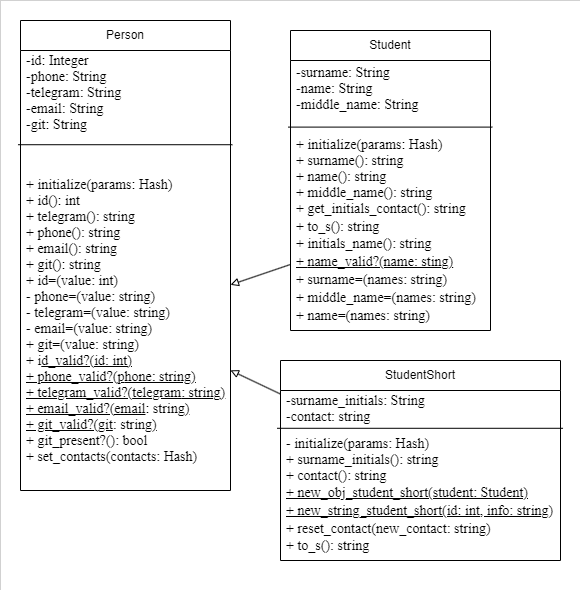

The diagram above was exported from draw.io. Its source (the exported page's mxGraphModel, read from the mxfile embedded in the PNG):
<mxGraphModel dx="394" dy="823" grid="1" gridSize="10" guides="1" tooltips="1" connect="1" arrows="1" fold="1" page="1" pageScale="1" pageWidth="827" pageHeight="1169" math="0" shadow="0">
  <root>
    <mxCell id="0" />
    <mxCell id="1" parent="0" />
    <mxCell id="FMrj6g29dec6llsaS4fv-6" value="" style="rounded=0;whiteSpace=wrap;html=1;strokeWidth=0;" parent="1" vertex="1">
      <mxGeometry x="920" y="320" width="580" height="590" as="geometry" />
    </mxCell>
    <mxCell id="9uL9f9SMJdjxr-tkgD8b-12" value="Person" style="swimlane;fontStyle=0;childLayout=stackLayout;horizontal=1;startSize=30;horizontalStack=0;resizeParent=1;resizeParentMax=0;resizeLast=0;collapsible=1;marginBottom=0;whiteSpace=wrap;html=1;" parent="1" vertex="1">
      <mxGeometry x="940" y="340" width="210" height="470" as="geometry">
        <mxRectangle x="905" y="350" width="110" height="30" as="alternateBounds" />
      </mxGeometry>
    </mxCell>
    <mxCell id="9uL9f9SMJdjxr-tkgD8b-13" value="&lt;pre style=&quot;margin-top: 0cm; margin-right: 25.5pt; margin-left: 0cm; text-align: justify; line-height: normal; vertical-align: baseline; font-size: 14px;&quot;&gt;&lt;pre style=&quot;margin: 0cm 25.5pt 0cm 0cm; line-height: normal; background: white; vertical-align: baseline;&quot;&gt;&lt;font style=&quot;font-size: 14px;&quot; face=&quot;Times New Roman&quot;&gt;-id: Integer&lt;br&gt;&lt;span style=&quot;&quot; lang=&quot;EN-US&quot;&gt;-phone: &lt;/span&gt;&lt;span style=&quot;&quot; lang=&quot;EN-US&quot;&gt;String&lt;/span&gt;&lt;br&gt;&lt;span style=&quot;&quot; lang=&quot;EN-US&quot;&gt;-telegram: &lt;/span&gt;&lt;span style=&quot;&quot; lang=&quot;EN-US&quot;&gt;String&lt;/span&gt;&lt;br&gt;&lt;span style=&quot;&quot; lang=&quot;EN-US&quot;&gt;-email: &lt;/span&gt;&lt;span style=&quot;&quot; lang=&quot;EN-US&quot;&gt;String&lt;/span&gt;&lt;br&gt;&lt;span style=&quot;&quot; lang=&quot;EN-US&quot;&gt;-git: &lt;/span&gt;&lt;span style=&quot;&quot; lang=&quot;EN-US&quot;&gt;String&lt;/span&gt;&lt;br&gt;&lt;span style=&quot;&quot; lang=&quot;EN-US&quot;&gt;&amp;nbsp;&lt;/span&gt;&lt;/font&gt;&lt;br&gt;&lt;/pre&gt;&lt;/pre&gt;" style="text;strokeColor=none;fillColor=none;align=left;verticalAlign=middle;spacingLeft=4;spacingRight=4;overflow=hidden;points=[[0,0.5],[1,0.5]];portConstraint=eastwest;rotatable=0;whiteSpace=wrap;html=1;" parent="9uL9f9SMJdjxr-tkgD8b-12" vertex="1">
      <mxGeometry y="30" width="210" height="100" as="geometry" />
    </mxCell>
    <mxCell id="tNuefEY6y65XnK8-v3uM-2" value="&lt;pre style=&quot;margin: 0cm 25.5pt 0cm 0cm; text-align: justify; line-height: normal; background: white; vertical-align: baseline; font-size: 14px;&quot;&gt;&lt;font style=&quot;font-size: 14px;&quot; face=&quot;Times New Roman&quot;&gt;+ &lt;/font&gt;&lt;font style=&quot;font-size: 14px;&quot;&gt;&lt;font face=&quot;Times New Roman&quot;&gt;initialize(params: &lt;/font&gt;&lt;font face=&quot;Times New Roman&quot;&gt;Hash)&lt;/font&gt;&lt;/font&gt;&lt;/pre&gt;&lt;pre style=&quot;margin: 0cm 25.5pt 0cm 0cm; text-align: justify; line-height: normal; background: white; vertical-align: baseline; font-size: 14px;&quot;&gt;&lt;font style=&quot;font-size: 14px;&quot;&gt;&lt;font face=&quot;Times New Roman&quot;&gt;+ &lt;/font&gt;&lt;font face=&quot;Times New Roman&quot;&gt;id&lt;/font&gt;&lt;/font&gt;&lt;font face=&quot;sd8AbRPiMUZb4e4DyPh1&quot;&gt;(): int&lt;/font&gt;&lt;/pre&gt;&lt;pre style=&quot;margin: 0cm 25.5pt 0cm 0cm; text-align: justify; line-height: normal; background: white; vertical-align: baseline; font-size: 14px;&quot;&gt;&lt;font face=&quot;sd8AbRPiMUZb4e4DyPh1&quot;&gt;+ telegram(): string&lt;/font&gt;&lt;/pre&gt;&lt;pre style=&quot;margin: 0cm 25.5pt 0cm 0cm; text-align: justify; line-height: normal; background: white; vertical-align: baseline; font-size: 14px;&quot;&gt;&lt;font face=&quot;sd8AbRPiMUZb4e4DyPh1&quot;&gt;+ phone(): string&lt;/font&gt;&lt;/pre&gt;&lt;pre style=&quot;margin: 0cm 25.5pt 0cm 0cm; text-align: justify; line-height: normal; background: white; vertical-align: baseline; font-size: 14px;&quot;&gt;&lt;font face=&quot;sd8AbRPiMUZb4e4DyPh1&quot;&gt;&lt;font style=&quot;font-size: 14px;&quot;&gt;+ &lt;/font&gt;email(): string&lt;/font&gt;&lt;/pre&gt;&lt;pre style=&quot;margin: 0cm 25.5pt 0cm 0cm; text-align: justify; line-height: normal; background: white; vertical-align: baseline; font-size: 14px;&quot;&gt;&lt;font face=&quot;sd8AbRPiMUZb4e4DyPh1&quot;&gt;&lt;font style=&quot;font-size: 14px;&quot;&gt;+ &lt;/font&gt;git(): string&lt;/font&gt;&lt;/pre&gt;&lt;pre style=&quot;margin: 0cm 25.5pt 0cm 0cm; text-align: justify; line-height: normal; background: white; vertical-align: baseline; font-size: 14px;&quot;&gt;&lt;font face=&quot;Fhg8VOXi1VSTIDrwA2gN&quot;&gt;&lt;font style=&quot;font-size: 14px;&quot;&gt;+ id=(&lt;/font&gt;value: int)&lt;br&gt;&lt;/font&gt;&lt;/pre&gt;&lt;pre style=&quot;margin: 0cm 25.5pt 0cm 0cm; text-align: justify; line-height: normal; background: white; vertical-align: baseline; font-size: 14px;&quot;&gt;&lt;font face=&quot;Fhg8VOXi1VSTIDrwA2gN&quot;&gt;&lt;font style=&quot;font-size: 14px;&quot;&gt;- phone=(value&lt;/font&gt;&lt;font style=&quot;font-size: 14px;&quot;&gt;: string)&lt;br&gt;- telegram=(&lt;/font&gt;value: string)&lt;br&gt;&lt;/font&gt;&lt;/pre&gt;&lt;pre style=&quot;margin: 0cm 25.5pt 0cm 0cm; text-align: justify; line-height: normal; background: white; vertical-align: baseline; font-size: 14px;&quot;&gt;&lt;font face=&quot;Fhg8VOXi1VSTIDrwA2gN&quot;&gt;&lt;font style=&quot;font-size: 14px;&quot;&gt;- email=(&lt;/font&gt;value: string)&lt;br&gt;&lt;/font&gt;&lt;/pre&gt;&lt;pre style=&quot;margin: 0cm 25.5pt 0cm 0cm; text-align: justify; line-height: normal; background: white; vertical-align: baseline; font-size: 14px;&quot;&gt;&lt;font face=&quot;Fhg8VOXi1VSTIDrwA2gN&quot;&gt;&lt;font style=&quot;font-size: 14px;&quot;&gt;+ git=(&lt;/font&gt;value: string)&lt;br&gt;&lt;/font&gt;&lt;/pre&gt;&lt;pre style=&quot;margin: 0cm 25.5pt 0cm 0cm; text-align: justify; line-height: normal; background: white; vertical-align: baseline; font-size: 14px;&quot;&gt;&lt;pre style=&quot;border-color: var(--border-color); margin: 0cm 25.5pt 0cm 0cm; line-height: normal; background-image: initial; background-position: initial; background-size: initial; background-repeat: initial; background-attachment: initial; background-origin: initial; background-clip: initial; vertical-align: baseline;&quot;&gt;&lt;font face=&quot;Fhg8VOXi1VSTIDrwA2gN&quot;&gt;&lt;font style=&quot;border-color: var(--border-color); font-size: 14px;&quot;&gt;+ i&lt;u style=&quot;border-color: var(--border-color);&quot;&gt;d_valid?(id: int&lt;u style=&quot;border-color: var(--border-color);&quot;&gt;)&lt;/u&gt;&lt;br&gt;&lt;/u&gt;&lt;u style=&quot;border-color: var(--border-color);&quot;&gt;+ phone_valid?(&lt;font style=&quot;border-color: var(--border-color);&quot;&gt;p&lt;/font&gt;&lt;font style=&quot;border-color: var(--border-color);&quot;&gt;&lt;font style=&quot;border-color: var(--border-color);&quot;&gt;hone: string&lt;/font&gt;&lt;/font&gt;&lt;u style=&quot;border-color: var(--border-color);&quot;&gt;)&lt;/u&gt;&lt;br&gt;&lt;span style=&quot;border-color: var(--border-color);&quot; lang=&quot;EN-US&quot;&gt;+ telegram_valid?(&lt;font style=&quot;border-color: var(--border-color);&quot;&gt;telegram&lt;/font&gt;: string&lt;u style=&quot;border-color: var(--border-color);&quot;&gt;&lt;span style=&quot;border-color: var(--border-color);&quot; lang=&quot;EN-US&quot;&gt;)&lt;/span&gt;&lt;/u&gt;&lt;br&gt;&lt;/span&gt;+ email_valid?(email&lt;/u&gt;&lt;/font&gt;: string&lt;u style=&quot;border-color: var(--border-color);&quot;&gt;&lt;span style=&quot;border-color: var(--border-color);&quot; lang=&quot;EN-US&quot;&gt;)&lt;/span&gt;&lt;/u&gt;&lt;/font&gt;&lt;/pre&gt;&lt;pre style=&quot;border-color: var(--border-color); margin: 0cm 25.5pt 0cm 0cm; line-height: normal; background-image: initial; background-position: initial; background-size: initial; background-repeat: initial; background-attachment: initial; background-origin: initial; background-clip: initial; vertical-align: baseline;&quot;&gt;&lt;font face=&quot;Fhg8VOXi1VSTIDrwA2gN&quot;&gt;&lt;font style=&quot;border-color: var(--border-color); font-size: 14px;&quot;&gt;&lt;u style=&quot;border-color: var(--border-color);&quot;&gt;+ git_valid?(git&lt;/u&gt;&lt;/font&gt;: string&lt;u style=&quot;border-color: var(--border-color);&quot;&gt;&lt;span style=&quot;border-color: var(--border-color);&quot; lang=&quot;EN-US&quot;&gt;)&lt;/span&gt;&lt;/u&gt;&lt;/font&gt;&lt;/pre&gt;&lt;/pre&gt;&lt;pre style=&quot;margin: 0cm 25.5pt 0cm 0cm; text-align: justify; line-height: normal; background: white; vertical-align: baseline; font-size: 14px;&quot;&gt;&lt;pre style=&quot;border-color: var(--border-color); margin: 0cm 25.5pt 0cm 0cm; line-height: normal; background-image: initial; background-position: initial; background-size: initial; background-repeat: initial; background-attachment: initial; background-origin: initial; background-clip: initial; vertical-align: baseline;&quot;&gt;&lt;font face=&quot;Fhg8VOXi1VSTIDrwA2gN&quot; style=&quot;border-color: var(--border-color); font-size: 14px;&quot;&gt;+ git_present?(&lt;/font&gt;&lt;font face=&quot;vIFaeoc1TlRz2ehYQDLV&quot; style=&quot;border-color: var(--border-color); font-size: 14px;&quot;&gt;): bool&lt;/font&gt;&lt;/pre&gt;&lt;/pre&gt;&lt;pre style=&quot;margin: 0cm 25.5pt 0cm 0cm; text-align: justify; line-height: normal; background: white; vertical-align: baseline; font-size: 14px;&quot;&gt;&lt;span style=&quot;&quot; lang=&quot;EN-US&quot;&gt;&lt;font style=&quot;font-size: 14px;&quot; face=&quot;vIFaeoc1TlRz2ehYQDLV&quot;&gt;+ set_contacts(contacts: Hash)&lt;/font&gt;&lt;/span&gt;&lt;/pre&gt;" style="text;strokeColor=none;fillColor=none;align=left;verticalAlign=middle;spacingLeft=4;spacingRight=4;overflow=hidden;points=[[0,0.5],[1,0.5]];portConstraint=eastwest;rotatable=0;whiteSpace=wrap;html=1;" parent="9uL9f9SMJdjxr-tkgD8b-12" vertex="1">
      <mxGeometry y="130" width="210" height="340" as="geometry" />
    </mxCell>
    <mxCell id="tNuefEY6y65XnK8-v3uM-3" value="" style="endArrow=none;html=1;rounded=0;entryX=-0.012;entryY=-0.017;entryDx=0;entryDy=0;entryPerimeter=0;exitX=1.009;exitY=-0.017;exitDx=0;exitDy=0;exitPerimeter=0;" parent="9uL9f9SMJdjxr-tkgD8b-12" source="tNuefEY6y65XnK8-v3uM-2" target="tNuefEY6y65XnK8-v3uM-2" edge="1">
      <mxGeometry width="50" height="50" relative="1" as="geometry">
        <mxPoint x="135" y="100" as="sourcePoint" />
        <mxPoint x="185" y="50" as="targetPoint" />
      </mxGeometry>
    </mxCell>
    <mxCell id="FMrj6g29dec6llsaS4fv-2" value="Student" style="swimlane;fontStyle=0;childLayout=stackLayout;horizontal=1;startSize=30;horizontalStack=0;resizeParent=1;resizeParentMax=0;resizeLast=0;collapsible=1;marginBottom=0;whiteSpace=wrap;html=1;" parent="1" vertex="1">
      <mxGeometry x="1210" y="350" width="200" height="300" as="geometry">
        <mxRectangle x="905" y="350" width="110" height="30" as="alternateBounds" />
      </mxGeometry>
    </mxCell>
    <mxCell id="FMrj6g29dec6llsaS4fv-3" value="&lt;pre style=&quot;margin-top: 0cm; margin-right: 25.5pt; margin-left: 0cm; text-align: justify; line-height: normal; vertical-align: baseline; font-size: 14px;&quot;&gt;&lt;pre style=&quot;margin: 0cm 25.5pt 0cm 0cm; line-height: normal; background: white; vertical-align: baseline;&quot;&gt;&lt;font style=&quot;font-size: 14px;&quot; face=&quot;Times New Roman&quot;&gt;&lt;span style=&quot;&quot; lang=&quot;EN-US&quot;&gt;-surname: &lt;/span&gt;&lt;span style=&quot;&quot; lang=&quot;EN-US&quot;&gt;String&lt;/span&gt;&lt;br&gt;&lt;span style=&quot;&quot; lang=&quot;EN-US&quot;&gt;-name: &lt;/span&gt;&lt;span style=&quot;&quot; lang=&quot;EN-US&quot;&gt;String&lt;/span&gt;&lt;br&gt;&lt;span style=&quot;&quot; lang=&quot;EN-US&quot;&gt;-middle_name: &lt;/span&gt;&lt;span style=&quot;&quot; lang=&quot;EN-US&quot;&gt;String&lt;/span&gt;&lt;/font&gt;&lt;br&gt;&lt;/pre&gt;&lt;/pre&gt;" style="text;strokeColor=none;fillColor=none;align=left;verticalAlign=middle;spacingLeft=4;spacingRight=4;overflow=hidden;points=[[0,0.5],[1,0.5]];portConstraint=eastwest;rotatable=0;whiteSpace=wrap;html=1;" parent="FMrj6g29dec6llsaS4fv-2" vertex="1">
      <mxGeometry y="30" width="200" height="70" as="geometry" />
    </mxCell>
    <mxCell id="FMrj6g29dec6llsaS4fv-4" value="&lt;div style=&quot;text-align: justify; font-size: 14px;&quot;&gt;&lt;pre style=&quot;border-color: var(--border-color); margin: 0cm 25.5pt 0cm 0cm; line-height: normal; background: white; vertical-align: baseline;&quot;&gt;&lt;font face=&quot;Times New Roman&quot; style=&quot;border-color: var(--border-color); font-size: 14px;&quot;&gt;+&lt;font style=&quot;font-size: 14px;&quot;&gt; initialize(params: Hash)&lt;/font&gt;&lt;/font&gt;&lt;/pre&gt;&lt;pre style=&quot;border-color: var(--border-color); margin: 0cm 25.5pt 0cm 0cm; line-height: normal; background: white; vertical-align: baseline;&quot;&gt;&lt;font style=&quot;border-color: var(--border-color); font-size: 14px;&quot;&gt;&lt;font face=&quot;lF6ULn1yz8J9VFr4VgqD&quot; style=&quot;font-size: 14px;&quot;&gt;+ surname(): string&lt;/font&gt;&lt;/font&gt;&lt;/pre&gt;&lt;pre style=&quot;border-color: var(--border-color); margin: 0cm 25.5pt 0cm 0cm; line-height: normal; background: white; vertical-align: baseline;&quot;&gt;&lt;font face=&quot;lF6ULn1yz8J9VFr4VgqD&quot; style=&quot;font-size: 14px;&quot;&gt;&lt;font style=&quot;border-color: var(--border-color); font-size: 14px;&quot;&gt;&lt;font style=&quot;font-size: 14px;&quot;&gt;+ name&lt;/font&gt;&lt;/font&gt;(): string&lt;/font&gt;&lt;/pre&gt;&lt;pre style=&quot;border-color: var(--border-color); margin: 0cm 25.5pt 0cm 0cm; line-height: normal; background: white; vertical-align: baseline;&quot;&gt;&lt;font face=&quot;lF6ULn1yz8J9VFr4VgqD&quot; style=&quot;font-size: 14px;&quot;&gt;&lt;font style=&quot;border-color: var(--border-color); font-size: 14px;&quot;&gt;&lt;font style=&quot;font-size: 14px;&quot;&gt;+ middle_name&lt;/font&gt;&lt;/font&gt;(): string&lt;/font&gt;&lt;/pre&gt;&lt;/div&gt;&lt;div style=&quot;text-align: justify;&quot;&gt;&lt;font face=&quot;lF6ULn1yz8J9VFr4VgqD&quot;&gt;&lt;font style=&quot;font-size: 14px;&quot;&gt;+ get_initials_contact(): string&lt;/font&gt;&lt;br&gt;&lt;/font&gt;&lt;/div&gt;&lt;div style=&quot;text-align: justify; font-size: 14px;&quot;&gt;&lt;font face=&quot;lF6ULn1yz8J9VFr4VgqD&quot; style=&quot;font-size: 14px;&quot;&gt;+ to_s(): string&lt;br&gt;&lt;/font&gt;&lt;/div&gt;&lt;div style=&quot;text-align: justify; font-size: 14px;&quot;&gt;&lt;font face=&quot;lF6ULn1yz8J9VFr4VgqD&quot; style=&quot;font-size: 14px;&quot;&gt;+ initials_name(): string&lt;br&gt;&lt;/font&gt;&lt;/div&gt;&lt;div style=&quot;text-align: justify; font-size: 14px;&quot;&gt;&lt;font face=&quot;lF6ULn1yz8J9VFr4VgqD&quot; style=&quot;font-size: 14px;&quot;&gt;&lt;u&gt;&lt;font style=&quot;font-size: 14px;&quot;&gt;+&amp;nbsp;&lt;/font&gt;&lt;span style=&quot;background-color: initial;&quot;&gt;name_valid?(name: sting)&lt;/span&gt;&lt;/u&gt;&lt;/font&gt;&lt;/div&gt;&lt;div style=&quot;text-align: justify; font-size: 14px;&quot;&gt;&lt;span style=&quot;background-color: initial;&quot;&gt;&lt;font face=&quot;lF6ULn1yz8J9VFr4VgqD&quot; style=&quot;font-size: 14px;&quot;&gt;&lt;font style=&quot;font-size: 14px;&quot;&gt;+ surname=(names: string)&lt;/font&gt;&lt;br&gt;&lt;/font&gt;&lt;/span&gt;&lt;/div&gt;&lt;div style=&quot;text-align: justify; font-size: 14px;&quot;&gt;&lt;font face=&quot;lF6ULn1yz8J9VFr4VgqD&quot; style=&quot;font-size: 14px;&quot;&gt;+&amp;nbsp;middle_name=(names: string)&lt;/font&gt;&lt;/div&gt;&lt;div style=&quot;text-align: justify; font-size: 14px;&quot;&gt;&lt;font face=&quot;lF6ULn1yz8J9VFr4VgqD&quot; style=&quot;font-size: 14px;&quot;&gt;&lt;font style=&quot;font-size: 14px;&quot;&gt;&lt;span style=&quot;background-color: initial;&quot;&gt;&lt;font style=&quot;font-size: 14px;&quot;&gt;+&amp;nbsp;&lt;/font&gt;&lt;/span&gt;&lt;span style=&quot;background-color: initial;&quot;&gt;name=(names: string&lt;/span&gt;&lt;/font&gt;&lt;span style=&quot;background-color: initial;&quot;&gt;)&lt;/span&gt;&lt;/font&gt;&lt;/div&gt;" style="text;strokeColor=none;fillColor=none;align=left;verticalAlign=middle;spacingLeft=4;spacingRight=4;overflow=hidden;points=[[0,0.5],[1,0.5]];portConstraint=eastwest;rotatable=0;whiteSpace=wrap;html=1;" parent="FMrj6g29dec6llsaS4fv-2" vertex="1">
      <mxGeometry y="100" width="200" height="200" as="geometry" />
    </mxCell>
    <mxCell id="FMrj6g29dec6llsaS4fv-5" value="" style="endArrow=none;html=1;rounded=0;entryX=-0.012;entryY=-0.017;entryDx=0;entryDy=0;entryPerimeter=0;exitX=1.009;exitY=-0.017;exitDx=0;exitDy=0;exitPerimeter=0;" parent="FMrj6g29dec6llsaS4fv-2" source="FMrj6g29dec6llsaS4fv-4" target="FMrj6g29dec6llsaS4fv-4" edge="1">
      <mxGeometry width="50" height="50" relative="1" as="geometry">
        <mxPoint x="135" y="100" as="sourcePoint" />
        <mxPoint x="185" y="50" as="targetPoint" />
      </mxGeometry>
    </mxCell>
    <mxCell id="FMrj6g29dec6llsaS4fv-7" value="StudentShort" style="swimlane;fontStyle=0;childLayout=stackLayout;horizontal=1;startSize=30;horizontalStack=0;resizeParent=1;resizeParentMax=0;resizeLast=0;collapsible=1;marginBottom=0;whiteSpace=wrap;html=1;" parent="1" vertex="1">
      <mxGeometry x="1200" y="680" width="280" height="200" as="geometry">
        <mxRectangle x="905" y="350" width="110" height="30" as="alternateBounds" />
      </mxGeometry>
    </mxCell>
    <mxCell id="FMrj6g29dec6llsaS4fv-8" value="&lt;pre style=&quot;margin-top: 0cm; margin-right: 25.5pt; margin-left: 0cm; text-align: justify; line-height: normal; vertical-align: baseline; font-size: 14px;&quot;&gt;&lt;pre style=&quot;margin: 0cm 25.5pt 0cm 0cm; line-height: normal; background: white; vertical-align: baseline;&quot;&gt;&lt;font style=&quot;font-size: 14px;&quot; face=&quot;Times New Roman&quot;&gt;-surname_initials: String&lt;/font&gt;&lt;span style=&quot;&quot;&gt;&lt;br&gt;&lt;/span&gt;&lt;/pre&gt;&lt;pre style=&quot;margin: 0cm 25.5pt 0cm 0cm; line-height: normal; background: white; vertical-align: baseline;&quot;&gt;&lt;font style=&quot;font-size: 14px;&quot; face=&quot;Times New Roman&quot;&gt;-contact: string&lt;br&gt;&lt;/font&gt;&lt;/pre&gt;&lt;/pre&gt;" style="text;strokeColor=none;fillColor=none;align=left;verticalAlign=middle;spacingLeft=4;spacingRight=4;overflow=hidden;points=[[0,0.5],[1,0.5]];portConstraint=eastwest;rotatable=0;whiteSpace=wrap;html=1;" parent="FMrj6g29dec6llsaS4fv-7" vertex="1">
      <mxGeometry y="30" width="280" height="40" as="geometry" />
    </mxCell>
    <mxCell id="FMrj6g29dec6llsaS4fv-9" value="&lt;div style=&quot;text-align: justify; font-size: 14px;&quot;&gt;&lt;pre style=&quot;border-color: var(--border-color); margin: 0cm 25.5pt 0cm 0cm; line-height: normal; background: white; vertical-align: baseline;&quot;&gt;&lt;font face=&quot;Times New Roman&quot; style=&quot;border-color: var(--border-color); font-size: 14px;&quot;&gt;- initialize(params: Hash)&lt;/font&gt;&lt;/pre&gt;&lt;pre style=&quot;border-color: var(--border-color); margin: 0cm 25.5pt 0cm 0cm; line-height: normal; background: white; vertical-align: baseline;&quot;&gt;&lt;font style=&quot;font-size: 14px;&quot; face=&quot;gNKKAIlRaOvWL0jCGBjO&quot;&gt;+ surname_initials(): string &lt;/font&gt;&lt;/pre&gt;&lt;pre style=&quot;border-color: var(--border-color); margin: 0cm 25.5pt 0cm 0cm; line-height: normal; background: white; vertical-align: baseline;&quot;&gt;&lt;font face=&quot;gNKKAIlRaOvWL0jCGBjO&quot; style=&quot;border-color: var(--border-color); font-size: 14px;&quot;&gt;+ contact(): string&lt;/font&gt;&lt;/pre&gt;&lt;/div&gt;&lt;div style=&quot;text-align: justify; font-size: 14px;&quot;&gt;&lt;font face=&quot;gNKKAIlRaOvWL0jCGBjO&quot; style=&quot;font-size: 14px;&quot;&gt;&lt;u&gt;&lt;font style=&quot;font-size: 14px;&quot;&gt;+ new_obj_student_short(student: Student)&lt;/font&gt;&lt;br&gt;&lt;/u&gt;&lt;/font&gt;&lt;/div&gt;&lt;div style=&quot;text-align: justify; font-size: 14px;&quot;&gt;&lt;font face=&quot;gNKKAIlRaOvWL0jCGBjO&quot; style=&quot;font-size: 14px;&quot;&gt;&lt;font style=&quot;font-size: 14px;&quot;&gt;&lt;u&gt;+ new_string_student_short(id: int, info: string)&lt;/u&gt;&lt;/font&gt;&lt;br&gt;&lt;/font&gt;&lt;/div&gt;&lt;div style=&quot;text-align: justify; font-size: 14px;&quot;&gt;&lt;font face=&quot;gNKKAIlRaOvWL0jCGBjO&quot; style=&quot;font-size: 14px;&quot;&gt;+ reset_contact(new_contact: string)&lt;br&gt;&lt;/font&gt;&lt;/div&gt;&lt;div style=&quot;text-align: justify; font-size: 14px;&quot;&gt;&lt;font style=&quot;font-size: 14px;&quot;&gt;&lt;font face=&quot;gNKKAIlRaOvWL0jCGBjO&quot; style=&quot;font-size: 14px;&quot;&gt;+ to_s(): string&lt;/font&gt;&lt;/font&gt;&lt;/div&gt;" style="text;strokeColor=none;fillColor=none;align=left;verticalAlign=middle;spacingLeft=4;spacingRight=4;overflow=hidden;points=[[0,0.5],[1,0.5]];portConstraint=eastwest;rotatable=0;whiteSpace=wrap;html=1;" parent="FMrj6g29dec6llsaS4fv-7" vertex="1">
      <mxGeometry y="70" width="280" height="130" as="geometry" />
    </mxCell>
    <mxCell id="FMrj6g29dec6llsaS4fv-10" value="" style="endArrow=none;html=1;rounded=0;entryX=-0.012;entryY=-0.017;entryDx=0;entryDy=0;entryPerimeter=0;exitX=1.009;exitY=-0.017;exitDx=0;exitDy=0;exitPerimeter=0;" parent="FMrj6g29dec6llsaS4fv-7" source="FMrj6g29dec6llsaS4fv-9" target="FMrj6g29dec6llsaS4fv-9" edge="1">
      <mxGeometry width="50" height="50" relative="1" as="geometry">
        <mxPoint x="135" y="100" as="sourcePoint" />
        <mxPoint x="185" y="50" as="targetPoint" />
      </mxGeometry>
    </mxCell>
    <mxCell id="dLE9neTA3_CVUgVFInnT-2" value="" style="endArrow=block;html=1;rounded=0;endFill=0;" parent="1" source="FMrj6g29dec6llsaS4fv-4" target="tNuefEY6y65XnK8-v3uM-2" edge="1">
      <mxGeometry width="50" height="50" relative="1" as="geometry">
        <mxPoint x="1290" y="570" as="sourcePoint" />
        <mxPoint x="1340" y="520" as="targetPoint" />
      </mxGeometry>
    </mxCell>
    <mxCell id="dLE9neTA3_CVUgVFInnT-3" value="" style="endArrow=block;html=1;rounded=0;endFill=0;" parent="1" source="FMrj6g29dec6llsaS4fv-7" target="tNuefEY6y65XnK8-v3uM-2" edge="1">
      <mxGeometry width="50" height="50" relative="1" as="geometry">
        <mxPoint x="1290" y="570" as="sourcePoint" />
        <mxPoint x="1340" y="520" as="targetPoint" />
      </mxGeometry>
    </mxCell>
  </root>
</mxGraphModel>